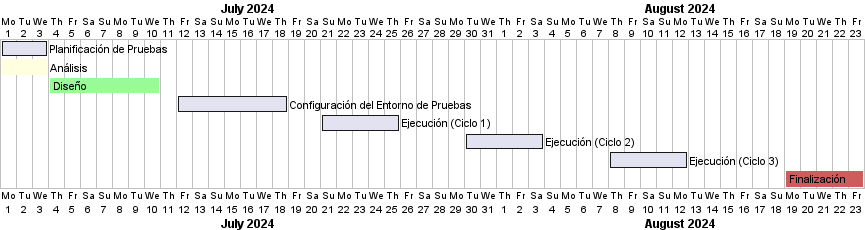

The diagram above was rendered by PlantUML. Its source (embedded in the PNG):
@startgantt

Project starts 2024-07-01

[Planificación de Pruebas] lasts 3 days
[Planificación de Pruebas] starts 2024-07-01


[Análisis] lasts 3 days
[Análisis] starts 2024-07-01
[Análisis] #FFFFE0

[Diseño] lasts 7 days
[Diseño] starts 2024-07-04
[Diseño] #98FB98

[Configuración del Entorno de Pruebas] lasts 7 days
[Configuración del Entorno de Pruebas] starts 2024-07-12


[Ejecución (Ciclo 1)] lasts 5 days
[Ejecución (Ciclo 1)] starts 2024-07-21


[Ejecución (Ciclo 2)] lasts 5 days
[Ejecución (Ciclo 2)] starts 2024-07-30


[Ejecución (Ciclo 3)] lasts 5 days
[Ejecución (Ciclo 3)] starts 2024-08-08


[Finalización] lasts 5 days
[Finalización] starts 2024-08-19
[Finalización] #CD5C5C

@endgantt